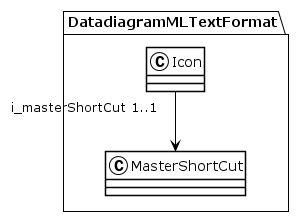

The diagram above was rendered by PlantUML. Its source (embedded in the PNG):
@startuml
!theme plain
package DatadiagramMLTextFormat {
class Icon {
}
Icon "i_masterShortCut 1..1" --> MasterShortCut
class MasterShortCut {
}
}
@enduml